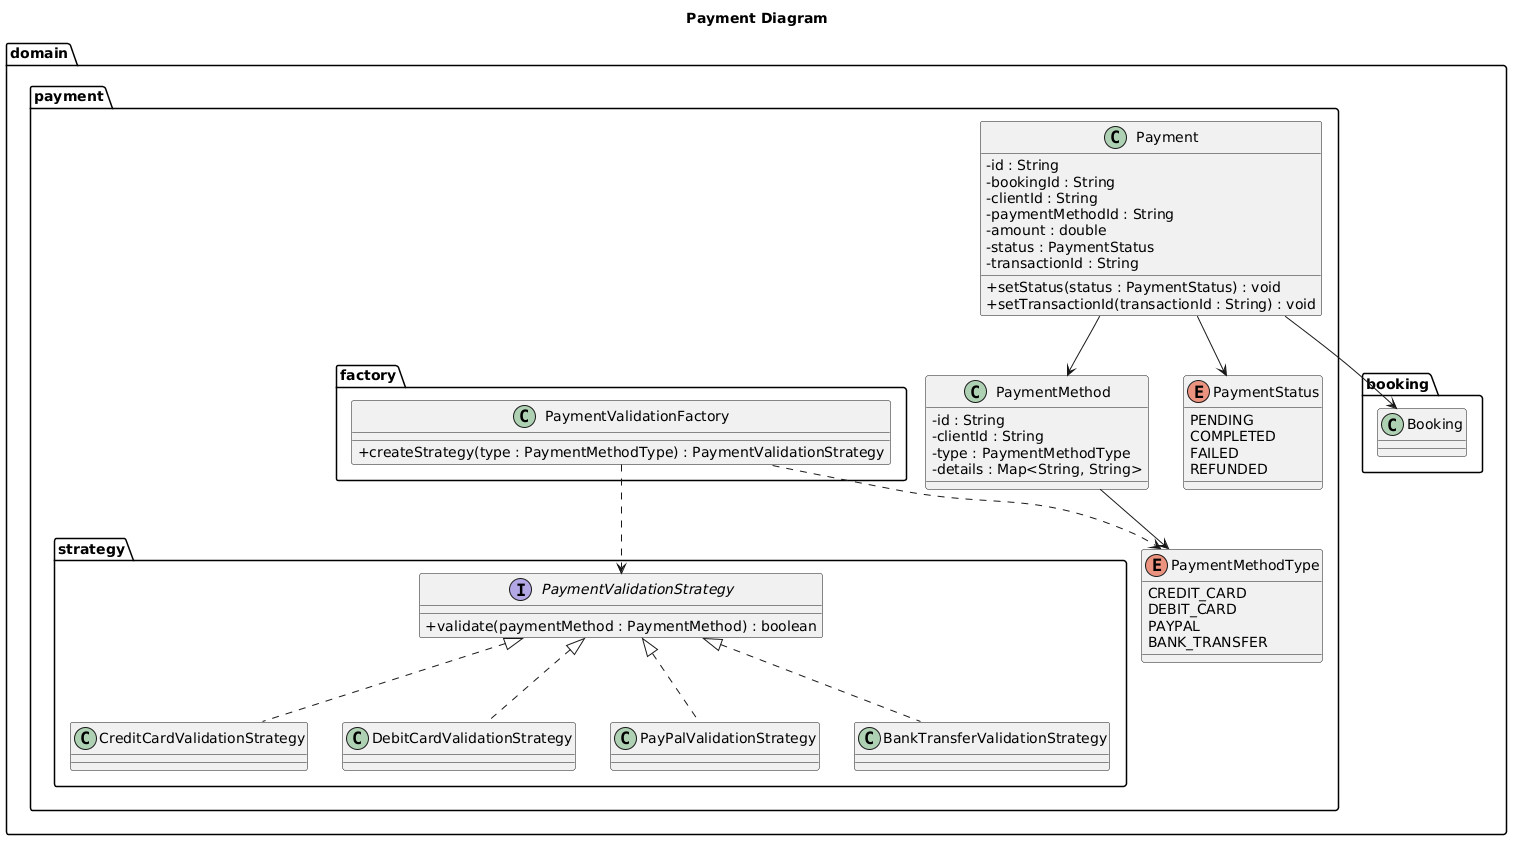

The diagram above was rendered by PlantUML. Its source (embedded in the PNG):
@startuml
skinparam classAttributeIconSize 0
title Payment Diagram

package "domain.payment" {
enum PaymentMethodType {
CREDIT_CARD
DEBIT_CARD
PAYPAL
BANK_TRANSFER
}

enum PaymentStatus {
PENDING
COMPLETED
FAILED
REFUNDED
}

class Payment {
- id : String
- bookingId : String
- clientId : String
- paymentMethodId : String
- amount : double
- status : PaymentStatus
- transactionId : String
+ setStatus(status : PaymentStatus) : void
+ setTransactionId(transactionId : String) : void
}

class PaymentMethod {
- id : String
- clientId : String
- type : PaymentMethodType
- details : Map<String, String>
}

Payment --> PaymentStatus
PaymentMethod --> PaymentMethodType
}

package "domain.payment.strategy" {
interface PaymentValidationStrategy {
+ validate(paymentMethod : PaymentMethod) : boolean
}

class CreditCardValidationStrategy
class DebitCardValidationStrategy
class PayPalValidationStrategy
class BankTransferValidationStrategy

PaymentValidationStrategy <|.. CreditCardValidationStrategy
PaymentValidationStrategy <|.. DebitCardValidationStrategy
PaymentValidationStrategy <|.. PayPalValidationStrategy
PaymentValidationStrategy <|.. BankTransferValidationStrategy
}

package "domain.payment.factory" {
class PaymentValidationFactory {
+ createStrategy(type : PaymentMethodType) : PaymentValidationStrategy
}
}

package "domain.booking" {
class Booking
}

Payment --> Booking
Payment --> PaymentMethod
PaymentValidationFactory ..> PaymentValidationStrategy
PaymentValidationFactory ..> PaymentMethodType
@enduml